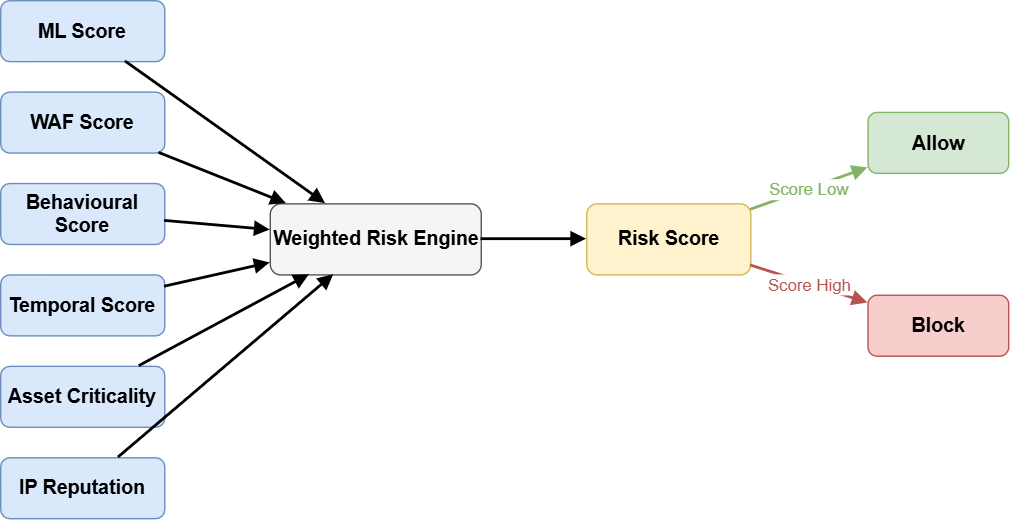

The diagram above was exported from draw.io. Its source (the exported page's mxGraphModel, read from the mxfile embedded in the PNG):
<mxGraphModel dx="910" dy="593" grid="1" gridSize="10" guides="1" tooltips="1" connect="1" arrows="1" fold="1" page="1" pageScale="1" pageWidth="1169" pageHeight="827" math="0" shadow="0">
  <root>
    <mxCell id="0" />
    <mxCell id="1" parent="0" />
    <mxCell id="7puSIQcoiclOuHO1_AD--1" connectable="0" parent="1" style="group" value="" vertex="1">
      <mxGeometry height="370" width="720" x="40" y="100" as="geometry" />
    </mxCell>
    <mxCell id="ml" parent="7puSIQcoiclOuHO1_AD--1" style="rounded=1;whiteSpace=wrap;html=1;fillColor=#dae8fc;strokeColor=#6c8ebf;fontSize=14;fontStyle=1;movable=1;resizable=1;rotatable=1;deletable=1;editable=1;locked=0;connectable=1;" value="ML Score" vertex="1">
      <mxGeometry height="43.529411764705884" width="117.2093023255814" as="geometry" />
    </mxCell>
    <mxCell id="waf" parent="7puSIQcoiclOuHO1_AD--1" style="rounded=1;whiteSpace=wrap;html=1;fillColor=#dae8fc;strokeColor=#6c8ebf;fontSize=14;fontStyle=1;movable=1;resizable=1;rotatable=1;deletable=1;editable=1;locked=0;connectable=1;" value="WAF Score" vertex="1">
      <mxGeometry height="43.529411764705884" width="117.2093023255814" y="65.29411764705883" as="geometry" />
    </mxCell>
    <mxCell id="behavioral" parent="7puSIQcoiclOuHO1_AD--1" style="rounded=1;whiteSpace=wrap;html=1;fillColor=#dae8fc;strokeColor=#6c8ebf;fontSize=14;fontStyle=1;movable=1;resizable=1;rotatable=1;deletable=1;editable=1;locked=0;connectable=1;" value="Behavioural Score" vertex="1">
      <mxGeometry height="43.529411764705884" width="117.2093023255814" y="130.58823529411765" as="geometry" />
    </mxCell>
    <mxCell id="temporal" parent="7puSIQcoiclOuHO1_AD--1" style="rounded=1;whiteSpace=wrap;html=1;fillColor=#dae8fc;strokeColor=#6c8ebf;fontSize=14;fontStyle=1;movable=1;resizable=1;rotatable=1;deletable=1;editable=1;locked=0;connectable=1;" value="Temporal Score" vertex="1">
      <mxGeometry height="43.529411764705884" width="117.2093023255814" y="195.88235294117646" as="geometry" />
    </mxCell>
    <mxCell id="asset" parent="7puSIQcoiclOuHO1_AD--1" style="rounded=1;whiteSpace=wrap;html=1;fillColor=#dae8fc;strokeColor=#6c8ebf;fontSize=14;fontStyle=1;movable=1;resizable=1;rotatable=1;deletable=1;editable=1;locked=0;connectable=1;" value="Asset Criticality" vertex="1">
      <mxGeometry height="43.529411764705884" width="117.2093023255814" y="261.1764705882353" as="geometry" />
    </mxCell>
    <mxCell id="rep" parent="7puSIQcoiclOuHO1_AD--1" style="rounded=1;whiteSpace=wrap;html=1;fillColor=#dae8fc;strokeColor=#6c8ebf;fontSize=14;fontStyle=1;movable=1;resizable=1;rotatable=1;deletable=1;editable=1;locked=0;connectable=1;" value="IP Reputation" vertex="1">
      <mxGeometry height="43.529411764705884" width="117.2093023255814" y="326.4705882352941" as="geometry" />
    </mxCell>
    <mxCell id="engine" parent="7puSIQcoiclOuHO1_AD--1" style="rounded=1;whiteSpace=wrap;html=1;fillColor=#f5f5f5;strokeColor=#555555;fontSize=14;fontStyle=1;movable=1;resizable=1;rotatable=1;deletable=1;editable=1;locked=0;connectable=1;" value="Weighted Risk Engine" vertex="1">
      <mxGeometry height="50.78431372549019" width="150.69767441860466" x="192.55813953488374" y="145.09803921568627" as="geometry" />
    </mxCell>
    <mxCell id="risk" parent="7puSIQcoiclOuHO1_AD--1" style="rounded=1;whiteSpace=wrap;html=1;fillColor=#fff2cc;strokeColor=#d6b656;fontSize=14;fontStyle=1;movable=1;resizable=1;rotatable=1;deletable=1;editable=1;locked=0;connectable=1;" value="Risk Score" vertex="1">
      <mxGeometry height="50.78431372549019" width="117.2093023255814" x="418.60465116279073" y="145.09803921568627" as="geometry" />
    </mxCell>
    <mxCell id="allow" parent="7puSIQcoiclOuHO1_AD--1" style="rounded=1;whiteSpace=wrap;html=1;fillColor=#d5e8d4;strokeColor=#82b366;fontSize=14;fontStyle=1;movable=1;resizable=1;rotatable=1;deletable=1;editable=1;locked=0;connectable=1;" value="Allow" vertex="1">
      <mxGeometry height="43.529411764705884" width="100.46511627906978" x="619.5348837209302" y="79.80392156862744" as="geometry" />
    </mxCell>
    <mxCell id="block" parent="7puSIQcoiclOuHO1_AD--1" style="rounded=1;whiteSpace=wrap;html=1;fillColor=#f8cecc;strokeColor=#b85450;fontSize=14;fontStyle=1;movable=1;resizable=1;rotatable=1;deletable=1;editable=1;locked=0;connectable=1;" value="Block" vertex="1">
      <mxGeometry height="43.529411764705884" width="100.46511627906978" x="619.5348837209302" y="210.39215686274508" as="geometry" />
    </mxCell>
    <mxCell id="e1" edge="1" parent="7puSIQcoiclOuHO1_AD--1" source="ml" style="endArrow=block;endFill=1;strokeWidth=2;movable=1;resizable=1;rotatable=1;deletable=1;editable=1;locked=0;connectable=1;" target="engine" value="">
      <mxGeometry relative="1" as="geometry" />
    </mxCell>
    <mxCell id="e2" edge="1" parent="7puSIQcoiclOuHO1_AD--1" source="waf" style="endArrow=block;endFill=1;strokeWidth=2;movable=1;resizable=1;rotatable=1;deletable=1;editable=1;locked=0;connectable=1;" target="engine" value="">
      <mxGeometry relative="1" as="geometry" />
    </mxCell>
    <mxCell id="e3" edge="1" parent="7puSIQcoiclOuHO1_AD--1" source="behavioral" style="endArrow=block;endFill=1;strokeWidth=2;movable=1;resizable=1;rotatable=1;deletable=1;editable=1;locked=0;connectable=1;" target="engine" value="">
      <mxGeometry relative="1" as="geometry" />
    </mxCell>
    <mxCell id="e4" edge="1" parent="7puSIQcoiclOuHO1_AD--1" source="temporal" style="endArrow=block;endFill=1;strokeWidth=2;movable=1;resizable=1;rotatable=1;deletable=1;editable=1;locked=0;connectable=1;" target="engine" value="">
      <mxGeometry relative="1" as="geometry" />
    </mxCell>
    <mxCell id="e5" edge="1" parent="7puSIQcoiclOuHO1_AD--1" source="asset" style="endArrow=block;endFill=1;strokeWidth=2;movable=1;resizable=1;rotatable=1;deletable=1;editable=1;locked=0;connectable=1;" target="engine" value="">
      <mxGeometry relative="1" as="geometry" />
    </mxCell>
    <mxCell id="e6" edge="1" parent="7puSIQcoiclOuHO1_AD--1" source="rep" style="endArrow=block;endFill=1;strokeWidth=2;movable=1;resizable=1;rotatable=1;deletable=1;editable=1;locked=0;connectable=1;" target="engine" value="">
      <mxGeometry relative="1" as="geometry" />
    </mxCell>
    <mxCell id="e7" edge="1" parent="7puSIQcoiclOuHO1_AD--1" source="engine" style="endArrow=block;endFill=1;strokeWidth=2;movable=1;resizable=1;rotatable=1;deletable=1;editable=1;locked=0;connectable=1;" target="risk" value="">
      <mxGeometry relative="1" as="geometry" />
    </mxCell>
    <mxCell id="e8" edge="1" parent="7puSIQcoiclOuHO1_AD--1" source="risk" style="endArrow=block;endFill=1;strokeWidth=2;strokeColor=#82b366;fontColor=#82b366;fontSize=12;movable=1;resizable=1;rotatable=1;deletable=1;editable=1;locked=0;connectable=1;" target="allow" value="Score Low">
      <mxGeometry relative="1" as="geometry" />
    </mxCell>
    <mxCell id="e9" edge="1" parent="7puSIQcoiclOuHO1_AD--1" source="risk" style="endArrow=block;endFill=1;strokeWidth=2;strokeColor=#b85450;fontColor=#b85450;fontSize=12;movable=1;resizable=1;rotatable=1;deletable=1;editable=1;locked=0;connectable=1;" target="block" value="Score High">
      <mxGeometry relative="1" as="geometry" />
    </mxCell>
  </root>
</mxGraphModel>